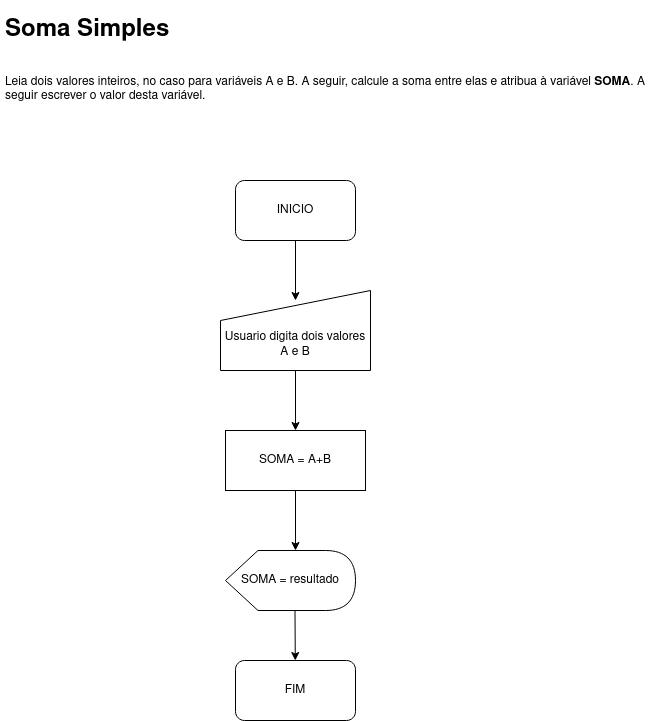

The diagram above was exported from draw.io. Its source (the exported page's mxGraphModel, read from the mxfile embedded in the PNG):
<mxGraphModel dx="1736" dy="912" grid="1" gridSize="10" guides="1" tooltips="1" connect="1" arrows="1" fold="1" page="1" pageScale="1" pageWidth="850" pageHeight="1100" math="0" shadow="0">
  <root>
    <mxCell id="0" />
    <mxCell id="1" parent="0" />
    <mxCell id="30GZYJeGJiyRwevovfyQ-1" value="&lt;h1&gt;Soma Simples&lt;/h1&gt;&lt;h1&gt;&lt;/h1&gt;&lt;p&gt;&lt;br/&gt;Leia dois valores inteiros, no caso para variáveis A e B. A seguir, calcule a soma entre elas e atribua à variável &lt;strong&gt;SOMA&lt;/strong&gt;. A seguir escrever o valor desta variável.&lt;/p&gt;" style="text;html=1;strokeColor=none;fillColor=none;spacing=5;spacingTop=-20;whiteSpace=wrap;overflow=hidden;rounded=0;" vertex="1" parent="1">
      <mxGeometry x="130" y="40" width="650" height="100" as="geometry" />
    </mxCell>
    <mxCell id="30GZYJeGJiyRwevovfyQ-4" style="edgeStyle=orthogonalEdgeStyle;rounded=0;orthogonalLoop=1;jettySize=auto;html=1;" edge="1" parent="1" source="30GZYJeGJiyRwevovfyQ-3">
      <mxGeometry relative="1" as="geometry">
        <mxPoint x="425" y="330" as="targetPoint" />
      </mxGeometry>
    </mxCell>
    <mxCell id="30GZYJeGJiyRwevovfyQ-3" value="INICIO" style="rounded=1;whiteSpace=wrap;html=1;" vertex="1" parent="1">
      <mxGeometry x="365" y="210" width="120" height="60" as="geometry" />
    </mxCell>
    <mxCell id="30GZYJeGJiyRwevovfyQ-6" style="edgeStyle=orthogonalEdgeStyle;rounded=0;orthogonalLoop=1;jettySize=auto;html=1;" edge="1" parent="1" source="30GZYJeGJiyRwevovfyQ-5">
      <mxGeometry relative="1" as="geometry">
        <mxPoint x="425" y="460" as="targetPoint" />
      </mxGeometry>
    </mxCell>
    <mxCell id="30GZYJeGJiyRwevovfyQ-5" value="&lt;div&gt;&lt;br&gt;&lt;/div&gt;&lt;div&gt;&lt;br&gt;&lt;/div&gt;&lt;div&gt;Usuario digita dois valores&lt;/div&gt;&lt;div&gt;A e B&lt;br&gt;&lt;/div&gt;" style="shape=manualInput;whiteSpace=wrap;html=1;" vertex="1" parent="1">
      <mxGeometry x="350" y="320" width="150" height="80" as="geometry" />
    </mxCell>
    <mxCell id="30GZYJeGJiyRwevovfyQ-8" style="edgeStyle=orthogonalEdgeStyle;rounded=0;orthogonalLoop=1;jettySize=auto;html=1;" edge="1" parent="1" source="30GZYJeGJiyRwevovfyQ-7">
      <mxGeometry relative="1" as="geometry">
        <mxPoint x="425" y="580" as="targetPoint" />
      </mxGeometry>
    </mxCell>
    <mxCell id="30GZYJeGJiyRwevovfyQ-7" value="SOMA = A+B" style="rounded=0;whiteSpace=wrap;html=1;" vertex="1" parent="1">
      <mxGeometry x="355" y="460" width="140" height="60" as="geometry" />
    </mxCell>
    <mxCell id="30GZYJeGJiyRwevovfyQ-9" value="SOMA = resultado" style="shape=display;whiteSpace=wrap;html=1;" vertex="1" parent="1">
      <mxGeometry x="355" y="580" width="130" height="60" as="geometry" />
    </mxCell>
    <mxCell id="30GZYJeGJiyRwevovfyQ-10" value="" style="endArrow=classic;html=1;rounded=0;" edge="1" parent="1">
      <mxGeometry width="50" height="50" relative="1" as="geometry">
        <mxPoint x="424.50000000000006" y="640" as="sourcePoint" />
        <mxPoint x="424.79" y="690" as="targetPoint" />
      </mxGeometry>
    </mxCell>
    <mxCell id="30GZYJeGJiyRwevovfyQ-13" value="FIM" style="rounded=1;whiteSpace=wrap;html=1;" vertex="1" parent="1">
      <mxGeometry x="365" y="690" width="120" height="60" as="geometry" />
    </mxCell>
  </root>
</mxGraphModel>